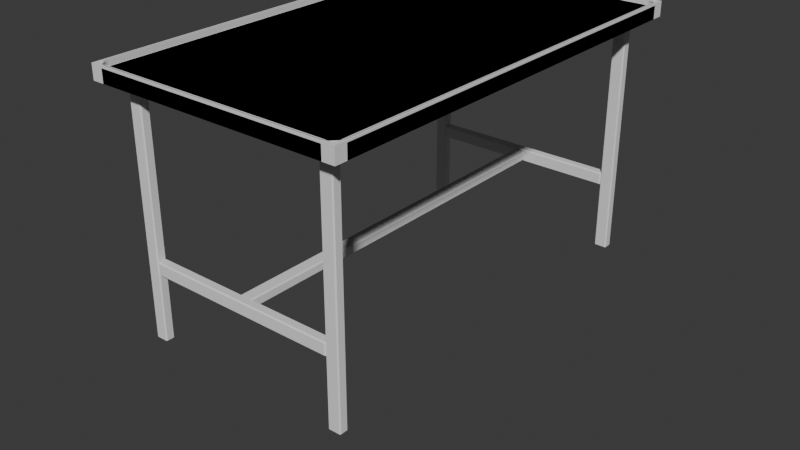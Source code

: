 # Source: simple_table.blend  (saved by Blender 4.0.36; exported with 4.5.12 LTS)
import bpy
from mathutils import Matrix  # noqa: F401  (used for matrix-valued properties, if any)

bpy.ops.wm.read_factory_settings(use_empty=True)
scene = bpy.context.scene
scene.name = 'Scene'

# ---- collections
col_table_old = bpy.data.collections.new('Table_old'); scene.collection.children.link(col_table_old)
col_backup = bpy.data.collections.new('Backup'); scene.collection.children.link(col_backup)
col_table_new = bpy.data.collections.new('Table_new'); scene.collection.children.link(col_table_new)

# ---- node groups
ng_auto_smooth = bpy.data.node_groups.new('Auto Smooth', 'GeometryNodeTree')
_s = ng_auto_smooth.interface.new_socket(name='Geometry', in_out='OUTPUT', socket_type='NodeSocketGeometry')
_s = ng_auto_smooth.interface.new_socket(name='Geometry', in_out='INPUT', socket_type='NodeSocketGeometry')
_s = ng_auto_smooth.interface.new_socket(name='Angle', in_out='INPUT', socket_type='NodeSocketFloat')
_s.subtype = 'ANGLE'
_s.min_value = 0.0
_s.max_value = 3.142
ng_auto_smooth.is_modifier = True
_N = ng_auto_smooth.nodes; _L = ng_auto_smooth.links
n0 = _N.new('NodeGroupOutput'); n0.name = 'Group Output'; n0.location = (480, -100)
n1 = _N.new('NodeGroupInput'); n1.name = 'Group Input'; n1.location = (-420, -300)
n2 = _N.new('NodeGroupInput'); n2.name = 'Group Input.001'; n2.location = (-60, -100)
n3 = _N.new('GeometryNodeSetShadeSmooth'); n3.name = 'Set Shade Smooth'; n3.location = (120, -100)
n3.domain = 'EDGE'
n4 = _N.new('GeometryNodeSetShadeSmooth'); n4.name = 'Set Shade Smooth.001'; n4.location = (300, -100)
n5 = _N.new('GeometryNodeInputMeshEdgeAngle'); n5.name = 'Edge Angle'; n5.location = (-420, -220)
n6 = _N.new('GeometryNodeInputEdgeSmooth'); n6.name = 'Is Edge Smooth'; n6.location = (-60, -160)
n7 = _N.new('GeometryNodeInputShadeSmooth'); n7.name = 'Is Face Smooth'; n7.location = (-240, -340)
n8 = _N.new('FunctionNodeBooleanMath'); n8.name = 'Boolean Math'; n8.location = (-60, -220)
n9 = _N.new('FunctionNodeCompare'); n9.name = 'Compare'; n9.location = (-240, -180)
n9.operation = 'LESS_EQUAL'
_L.new(n5.outputs[0], n9.inputs[0])
_L.new(n4.outputs[0], n0.inputs[0])
_L.new(n1.outputs[1], n9.inputs[1])
_L.new(n9.outputs[0], n8.inputs[0])
_L.new(n7.outputs[0], n8.inputs[1])
_L.new(n2.outputs[0], n3.inputs[0])
_L.new(n6.outputs[0], n3.inputs[1])
_L.new(n3.outputs[0], n4.inputs[0])
_L.new(n8.outputs[0], n3.inputs[2])
n0.is_active_output = True

# ---- world
world_world = bpy.data.worlds.new('World'); scene.world = world_world
world_world.use_nodes = True; world_world.node_tree.nodes.clear()
_N = world_world.node_tree.nodes; _L = world_world.node_tree.links
n0 = _N.new('ShaderNodeOutputWorld'); n0.name = 'World Output'; n0.location = (300, 300)
n1 = _N.new('ShaderNodeBackground'); n1.name = 'Background'; n1.location = (10, 300)
n1.inputs[0].default_value = (0.05088, 0.05088, 0.05088, 1.0)
_L.new(n1.outputs[0], n0.inputs[0])
n0.is_active_output = True
world_world.color = (0.05088, 0.05088, 0.05088)
world_world.use_sun_shadow = False
world_world.sun_shadow_jitter_overblur = 0.0

# ---- meshes
me_cube = bpy.data.meshes.new('Cube')
me_cube.from_pydata([(-0.35, -0.6, 0.66), (-0.35, -0.6, 0.69), (-0.35, 0.6, 0.66), (-0.35, 0.6, 0.69), (0.35, -0.6, 0.66), (0.35, -0.6, 0.69), (0.35, 0.6, 0.66), (0.35, 0.6, 0.69), (-0.275, -0.48, 0.0), (-0.275, -0.48, 0.66), (-0.2673, -0.4815, 0.0), (-0.2673, -0.4815, 0.66), (-0.2609, -0.4859, 0.0), (-0.2609, -0.4859, 0.66), (-0.2565, -0.4923, 0.0), (-0.2565, -0.4923, 0.66), (-0.255, -0.5, 0.0), (-0.255, -0.5, 0.66), (-0.2565, -0.5077, 0.0), (-0.2565, -0.5077, 0.66), (-0.2609, -0.5141, 0.0), (-0.2609, -0.5141, 0.66), (-0.2673, -0.5185, 0.0), (-0.2673, -0.5185, 0.66), (-0.275, -0.52, 0.0), (-0.275, -0.52, 0.66), (-0.2827, -0.5185, 0.0), (-0.2827, -0.5185, 0.66), (-0.2891, -0.5141, 0.0), (-0.2891, -0.5141, 0.66), (-0.2935, -0.5077, 0.0), (-0.2935, -0.5077, 0.66), (-0.295, -0.5, 0.0), (-0.295, -0.5, 0.66), (-0.2935, -0.4923, 0.0), (-0.2935, -0.4923, 0.66), (-0.2891, -0.4859, 0.0), (-0.2891, -0.4859, 0.66), (-0.2827, -0.4815, 0.0), (-0.2827, -0.4815, 0.66), (0.275, -0.48, 0.0), (0.275, -0.48, 0.66), (0.2827, -0.4815, 0.0), (0.2827, -0.4815, 0.66), (0.2891, -0.4859, 0.0), (0.2891, -0.4859, 0.66), (0.2935, -0.4923, 0.0), (0.2935, -0.4923, 0.66), (0.295, -0.5, 0.0), (0.295, -0.5, 0.66), (0.2935, -0.5077, 0.0), (0.2935, -0.5077, 0.66), (0.2891, -0.5141, 0.0), (0.2891, -0.5141, 0.66), (0.2827, -0.5185, 0.0), (0.2827, -0.5185, 0.66), (0.275, -0.52, 0.0), (0.275, -0.52, 0.66), (0.2673, -0.5185, 0.0), (0.2673, -0.5185, 0.66), (0.2609, -0.5141, 0.0), (0.2609, -0.5141, 0.66), (0.2565, -0.5077, 0.0), (0.2565, -0.5077, 0.66), (0.255, -0.5, 0.0), (0.255, -0.5, 0.66), (0.2565, -0.4923, 0.0), (0.2565, -0.4923, 0.66), (0.2609, -0.4859, 0.0), (0.2609, -0.4859, 0.66), (0.2673, -0.4815, 0.0), (0.2673, -0.4815, 0.66), (-0.275, 0.52, 0.0), (-0.275, 0.52, 0.66), (-0.2673, 0.5185, 0.0), (-0.2673, 0.5185, 0.66), (-0.2609, 0.5141, 0.0), (-0.2609, 0.5141, 0.66), (-0.2565, 0.5077, 0.0), (-0.2565, 0.5077, 0.66), (-0.255, 0.5, 0.0), (-0.255, 0.5, 0.66), (-0.2565, 0.4923, 0.0), (-0.2565, 0.4923, 0.66), (-0.2609, 0.4859, 0.0), (-0.2609, 0.4859, 0.66), (-0.2673, 0.4815, 0.0), (-0.2673, 0.4815, 0.66), (-0.275, 0.48, 0.0), (-0.275, 0.48, 0.66), (-0.2827, 0.4815, 0.0), (-0.2827, 0.4815, 0.66), (-0.2891, 0.4859, 0.0), (-0.2891, 0.4859, 0.66), (-0.2935, 0.4923, 0.0), (-0.2935, 0.4923, 0.66), (-0.295, 0.5, 0.0), (-0.295, 0.5, 0.66), (-0.2935, 0.5077, 0.0), (-0.2935, 0.5077, 0.66), (-0.2891, 0.5141, 0.0), (-0.2891, 0.5141, 0.66), (-0.2827, 0.5185, 0.0), (-0.2827, 0.5185, 0.66), (0.275, 0.52, 0.0), (0.275, 0.52, 0.66), (0.2827, 0.5185, 0.0), (0.2827, 0.5185, 0.66), (0.2891, 0.5141, 0.0), (0.2891, 0.5141, 0.66), (0.2935, 0.5077, 0.0), (0.2935, 0.5077, 0.66), (0.295, 0.5, 0.0), (0.295, 0.5, 0.66), (0.2935, 0.4923, 0.0), (0.2935, 0.4923, 0.66), (0.2891, 0.4859, 0.0), (0.2891, 0.4859, 0.66), (0.2827, 0.4815, 0.0), (0.2827, 0.4815, 0.66), (0.275, 0.48, 0.0), (0.275, 0.48, 0.66), (0.2673, 0.4815, 0.0), (0.2673, 0.4815, 0.66), (0.2609, 0.4859, 0.0), (0.2609, 0.4859, 0.66), (0.2565, 0.4923, 0.0), (0.2565, 0.4923, 0.66), (0.255, 0.5, 0.0), (0.255, 0.5, 0.66), (0.2565, 0.5077, 0.0), (0.2565, 0.5077, 0.66), (0.2609, 0.5141, 0.0), (0.2609, 0.5141, 0.66), (0.2673, 0.5185, 0.0), (0.2673, 0.5185, 0.66)], [], [(0, 1, 3, 2), (2, 3, 7, 6), (6, 7, 5, 4), (4, 5, 1, 0), (2, 6, 4, 0), (7, 3, 1, 5), (8, 9, 11, 10), (10, 11, 13, 12), (12, 13, 15, 14), (14, 15, 17, 16), (16, 17, 19, 18), (18, 19, 21, 20), (20, 21, 23, 22), (22, 23, 25, 24), (24, 25, 27, 26), (26, 27, 29, 28), (28, 29, 31, 30), (30, 31, 33, 32), (32, 33, 35, 34), (34, 35, 37, 36), (11, 9, 39, 37, 35, 33, 31, 29, 27, 25, 23, 21, 19, 17, 15, 13), (36, 37, 39, 38), (38, 39, 9, 8), (8, 10, 12, 14, 16, 18, 20, 22, 24, 26, 28, 30, 32, 34, 36, 38), (40, 41, 43, 42), (42, 43, 45, 44), (44, 45, 47, 46), (46, 47, 49, 48), (48, 49, 51, 50), (50, 51, 53, 52), (52, 53, 55, 54), (54, 55, 57, 56), (56, 57, 59, 58), (58, 59, 61, 60), (60, 61, 63, 62), (62, 63, 65, 64), (64, 65, 67, 66), (66, 67, 69, 68), (43, 41, 71, 69, 67, 65, 63, 61, 59, 57, 55, 53, 51, 49, 47, 45), (68, 69, 71, 70), (70, 71, 41, 40), (40, 42, 44, 46, 48, 50, 52, 54, 56, 58, 60, 62, 64, 66, 68, 70), (72, 73, 75, 74), (74, 75, 77, 76), (76, 77, 79, 78), (78, 79, 81, 80), (80, 81, 83, 82), (82, 83, 85, 84), (84, 85, 87, 86), (86, 87, 89, 88), (88, 89, 91, 90), (90, 91, 93, 92), (92, 93, 95, 94), (94, 95, 97, 96), (96, 97, 99, 98), (98, 99, 101, 100), (75, 73, 103, 101, 99, 97, 95, 93, 91, 89, 87, 85, 83, 81, 79, 77), (100, 101, 103, 102), (102, 103, 73, 72), (72, 74, 76, 78, 80, 82, 84, 86, 88, 90, 92, 94, 96, 98, 100, 102), (104, 105, 107, 106), (106, 107, 109, 108), (108, 109, 111, 110), (110, 111, 113, 112), (112, 113, 115, 114), (114, 115, 117, 116), (116, 117, 119, 118), (118, 119, 121, 120), (120, 121, 123, 122), (122, 123, 125, 124), (124, 125, 127, 126), (126, 127, 129, 128), (128, 129, 131, 130), (130, 131, 133, 132), (107, 105, 135, 133, 131, 129, 127, 125, 123, 121, 119, 117, 115, 113, 111, 109), (132, 133, 135, 134), (134, 135, 105, 104), (104, 106, 108, 110, 112, 114, 116, 118, 120, 122, 124, 126, 128, 130, 132, 134)])
me_cube.polygons.foreach_set('use_smooth', [True] * 78)
_uv = me_cube.uv_layers.new(name='UVMap')
_uv.uv.foreach_set('vector', [0.8332, 0.6992, 0.8157, 0.6992, 0.8157, -9.272e-10, 0.8332, -1.691e-09, 0.8682, 0.8157, 0.8507, 0.8157, 0.8507, 0.4079, 0.8682, 0.4079, 0.8507, 0.6992, 0.8332, 0.6992, 0.8332, -1.691e-09, 0.8507, -2.455e-09, 0.8682, 0.4079, 0.8507, 0.4079, 0.8507, 3.553e-15, 0.8682, 3.553e-15, 0.4079, 0.6992, 0.0, 0.6992, 0.0, 0.0, 0.4079, 0.0, 0.8157, 0.6992, 0.4079, 0.6992, 0.4079, 0.0, 0.8157, 0.0, 0.8929, 0.7691, 0.8929, 0.3846, 0.8973, 0.3846, 0.8973, 0.7691, 0.8973, 0.7691, 0.8973, 0.3846, 0.9011, 0.3846, 0.9011, 0.7691, 0.9341, 0.3846, 0.9341, -2.98e-08, 0.9379, -2.98e-08, 0.9379, 0.3846, 0.9379, 0.3846, 0.9379, -2.98e-08, 0.9423, -2.98e-08, 0.9423, 0.3846, 0.9423, 0.3846, 0.9423, -2.98e-08, 0.9468, -2.98e-08, 0.9468, 0.3846, 0.9468, 0.3846, 0.9468, -2.98e-08, 0.9506, -2.98e-08, 0.9506, 0.3846, 0.9011, 0.3846, 0.9011, 0.0, 0.9049, 0.0, 0.9049, 0.3846, 0.9049, 0.3846, 0.9049, 0.0, 0.9094, 0.0, 0.9094, 0.3846, 0.9094, 0.3846, 0.9094, 0.0, 0.9138, 0.0, 0.9138, 0.3846, 0.9138, 0.3846, 0.9138, 0.0, 0.9176, 0.0, 0.9176, 0.3846, 0.9506, 0.3846, 0.9506, -5.426e-10, 0.9543, -5.426e-10, 0.9543, 0.3846, 0.9543, 0.3846, 0.9543, -5.426e-10, 0.9588, -5.426e-10, 0.9588, 0.3846, 0.9588, 0.3846, 0.9588, -5.426e-10, 0.9633, -5.426e-10, 0.9633, 0.3846, 0.9633, 0.3846, 0.9633, -5.426e-10, 0.967, -5.426e-10, 0.967, 0.3846, 0.09143, 0.7129, 0.09143, 0.7083, 0.09317, 0.7041, 0.09639, 0.7009, 0.1006, 0.6992, 0.1051, 0.6992, 0.1093, 0.7009, 0.1126, 0.7041, 0.1143, 0.7083, 0.1143, 0.7129, 0.1126, 0.7171, 0.1093, 0.7203, 0.1051, 0.722, 0.1006, 0.722, 0.09639, 0.7203, 0.09317, 0.7171, 0.8846, 0.7691, 0.8846, 0.3846, 0.8884, 0.3846, 0.8884, 0.7691, 0.8884, 0.7691, 0.8884, 0.3846, 0.8929, 0.3846, 0.8929, 0.7691, 0.04746, 0.7041, 0.05067, 0.7009, 0.05487, 0.6992, 0.05942, 0.6992, 0.06362, 0.7009, 0.06684, 0.7041, 0.06858, 0.7083, 0.06858, 0.7129, 0.06684, 0.7171, 0.06362, 0.7203, 0.05942, 0.722, 0.05487, 0.722, 0.05067, 0.7203, 0.04746, 0.7171, 0.04572, 0.7129, 0.04572, 0.7083, 0.8764, 0.3846, 0.8764, 0.0, 0.8809, 0.0, 0.8809, 0.3846, 0.8809, 0.3846, 0.8809, 0.0, 0.8846, 0.0, 0.8846, 0.3846, 0.9506, 0.7691, 0.9506, 0.3846, 0.9543, 0.3846, 0.9543, 0.7691, 0.9543, 0.7691, 0.9543, 0.3846, 0.9588, 0.3846, 0.9588, 0.7691, 0.9588, 0.7691, 0.9588, 0.3846, 0.9633, 0.3846, 0.9633, 0.7691, 0.9633, 0.7691, 0.9633, 0.3846, 0.967, 0.3846, 0.967, 0.7691, 0.9011, 0.7691, 0.9011, 0.3846, 0.9049, 0.3846, 0.9049, 0.7691, 0.9049, 0.7691, 0.9049, 0.3846, 0.9094, 0.3846, 0.9094, 0.7691, 0.9094, 0.7691, 0.9094, 0.3846, 0.9138, 0.3846, 0.9138, 0.7691, 0.9138, 0.7691, 0.9138, 0.3846, 0.9176, 0.3846, 0.9176, 0.7691, 0.967, 0.3846, 0.967, 3.553e-15, 0.9708, 3.553e-15, 0.9708, 0.3846, 0.9708, 0.3846, 0.9708, 3.553e-15, 0.9753, 3.553e-15, 0.9753, 0.3846, 0.9753, 0.3846, 0.9753, 3.553e-15, 0.9797, 3.553e-15, 0.9797, 0.3846, 0.9797, 0.3846, 0.9797, 3.553e-15, 0.9835, 3.553e-15, 0.9835, 0.3846, 0.02286, 0.7129, 0.02112, 0.7171, 0.0179, 0.7203, 0.0137, 0.722, 0.009156, 0.722, 0.004955, 0.7203, 0.00174, 0.7171, -2.432e-08, 0.7129, -3.192e-08, 0.7083, 0.00174, 0.7041, 0.004955, 0.7009, 0.009156, 0.6992, 0.0137, 0.6992, 0.0179, 0.7009, 0.02112, 0.7041, 0.02286, 0.7083, 0.8682, 0.3846, 0.8682, 0.0, 0.8719, 0.0, 0.8719, 0.3846, 0.8719, 0.3846, 0.8719, 0.0, 0.8764, 0.0, 0.8764, 0.3846, 0.16, 0.7083, 0.16, 0.7129, 0.1583, 0.7171, 0.1551, 0.7203, 0.1509, 0.722, 0.1463, 0.722, 0.1421, 0.7203, 0.1389, 0.7171, 0.1372, 0.7129, 0.1372, 0.7083, 0.1389, 0.7041, 0.1421, 0.7009, 0.1463, 0.6992, 0.1509, 0.6992, 0.1551, 0.7009, 0.1583, 0.7041, 0.9258, 0.3846, 0.9258, 0.0, 0.9303, 0.0, 0.9303, 0.3846, 0.9303, 0.3846, 0.9303, 0.0, 0.9341, 0.0, 0.9341, 0.3846, 0.967, 0.7691, 0.967, 0.3846, 0.9708, 0.3846, 0.9708, 0.7691, 0.9708, 0.7691, 0.9708, 0.3846, 0.9753, 0.3846, 0.9753, 0.7691, 0.9753, 0.7691, 0.9753, 0.3846, 0.9797, 0.3846, 0.9797, 0.7691, 0.9797, 0.7691, 0.9797, 0.3846, 0.9835, 0.3846, 0.9835, 0.7691, 0.9176, 0.7691, 0.9176, 0.3846, 0.9214, 0.3846, 0.9214, 0.7691, 0.9214, 0.7691, 0.9214, 0.3846, 0.9258, 0.3846, 0.9258, 0.7691, 0.9258, 0.7691, 0.9258, 0.3846, 0.9303, 0.3846, 0.9303, 0.7691, 0.9303, 0.7691, 0.9303, 0.3846, 0.9341, 0.3846, 0.9341, 0.7691, 0.9341, 0.7691, 0.9341, 0.3846, 0.9379, 0.3846, 0.9379, 0.7691, 0.9379, 0.7691, 0.9379, 0.3846, 0.9423, 0.3846, 0.9423, 0.7691, 0.9423, 0.7691, 0.9423, 0.3846, 0.9468, 0.3846, 0.9468, 0.7691, 0.9468, 0.7691, 0.9468, 0.3846, 0.9506, 0.3846, 0.9506, 0.7691, 0.07032, 0.7171, 0.06858, 0.7129, 0.06858, 0.7083, 0.07032, 0.7041, 0.07353, 0.7009, 0.07773, 0.6992, 0.08228, 0.6992, 0.08648, 0.7009, 0.08969, 0.7041, 0.09143, 0.7083, 0.09143, 0.7129, 0.08969, 0.7171, 0.08648, 0.7203, 0.08228, 0.722, 0.07773, 0.722, 0.07353, 0.7203, 0.9176, 0.3846, 0.9176, 0.0, 0.9214, 0.0, 0.9214, 0.3846, 0.9214, 0.3846, 0.9214, 0.0, 0.9258, 0.0, 0.9258, 0.3846, 0.1811, 0.7171, 0.1779, 0.7203, 0.1737, 0.722, 0.1692, 0.722, 0.165, 0.7203, 0.1617, 0.7171, 0.16, 0.7129, 0.16, 0.7083, 0.1617, 0.7041, 0.165, 0.7009, 0.1692, 0.6992, 0.1737, 0.6992, 0.1779, 0.7009, 0.1811, 0.7041, 0.1829, 0.7083, 0.1829, 0.7129, 0.8764, 0.7691, 0.8764, 0.3846, 0.8809, 0.3846, 0.8809, 0.7691, 0.8809, 0.7691, 0.8809, 0.3846, 0.8846, 0.3846, 0.8846, 0.7691, 0.9835, 0.3846, 0.9835, 3.553e-15, 0.9873, 3.553e-15, 0.9873, 0.3846, 0.9873, 0.3846, 0.9873, 3.553e-15, 0.9918, 3.553e-15, 0.9918, 0.3846, 0.9918, 0.3846, 0.9918, 3.553e-15, 0.9962, 3.553e-15, 0.9962, 0.3846, 0.9962, 0.3846, 0.9962, 3.553e-15, 1.0, 3.553e-15, 1.0, 0.3846, 0.8846, 0.3846, 0.8846, 0.0, 0.8884, 0.0, 0.8884, 0.3846, 0.8884, 0.3846, 0.8884, 0.0, 0.8929, 0.0, 0.8929, 0.3846, 0.8929, 0.3846, 0.8929, 0.0, 0.8973, 0.0, 0.8973, 0.3846, 0.8973, 0.3846, 0.8973, 0.0, 0.9011, 0.0, 0.9011, 0.3846, 0.9835, 0.7691, 0.9835, 0.3846, 0.9873, 0.3846, 0.9873, 0.7691, 0.9873, 0.7691, 0.9873, 0.3846, 0.9918, 0.3846, 0.9918, 0.7691, 0.9918, 0.7691, 0.9918, 0.3846, 0.9962, 0.3846, 0.9962, 0.7691, 0.9962, 0.7691, 0.9962, 0.3846, 1.0, 0.3846, 1.0, 0.7691, 0.1372, 0.7083, 0.1372, 0.7129, 0.1354, 0.7171, 0.1322, 0.7203, 0.128, 0.722, 0.1234, 0.722, 0.1192, 0.7203, 0.116, 0.7171, 0.1143, 0.7129, 0.1143, 0.7083, 0.116, 0.7041, 0.1192, 0.7009, 0.1234, 0.6992, 0.128, 0.6992, 0.1322, 0.7009, 0.1354, 0.7041, 0.8682, 0.7691, 0.8682, 0.3846, 0.8719, 0.3846, 0.8719, 0.7691, 0.8719, 0.7691, 0.8719, 0.3846, 0.8764, 0.3846, 0.8764, 0.7691, 0.02286, 0.7129, 0.02286, 0.7083, 0.0246, 0.7041, 0.02781, 0.7009, 0.03201, 0.6992, 0.03656, 0.6992, 0.04076, 0.7009, 0.04398, 0.7041, 0.04572, 0.7083, 0.04572, 0.7129, 0.04398, 0.7171, 0.04076, 0.7203, 0.03656, 0.722, 0.03201, 0.722, 0.02781, 0.7203, 0.0246, 0.7171])
me_cube.update()
me_cube_005 = bpy.data.meshes.new('Cube.005')
me_cube_005.from_pydata([(-0.0175, -0.0125, -0.325), (-0.0175, -0.0125, 0.325), (-0.0175, 0.0125, -0.325), (-0.0175, 0.0125, 0.325), (0.0175, -0.0125, -0.325), (0.0175, -0.0125, 0.325), (0.0175, 0.0125, -0.325), (0.0175, 0.0125, 0.325)], [], [(0, 1, 3, 2), (2, 3, 7, 6), (6, 7, 5, 4), (4, 5, 1, 0), (2, 6, 4, 0), (7, 3, 1, 5)])
_uv = me_cube_005.uv_layers.new(name='UVMap')
_uv.uv.foreach_set('vector', [0.375, 0.0, 0.625, 0.0, 0.625, 0.25, 0.375, 0.25, 0.375, 0.25, 0.625, 0.25, 0.625, 0.5, 0.375, 0.5, 0.375, 0.5, 0.625, 0.5, 0.625, 0.75, 0.375, 0.75, 0.375, 0.75, 0.625, 0.75, 0.625, 1.0, 0.375, 1.0, 0.125, 0.5, 0.375, 0.5, 0.375, 0.75, 0.125, 0.75, 0.625, 0.5, 0.875, 0.5, 0.875, 0.75, 0.625, 0.75])
me_cube_005.update()
me_cube_001 = bpy.data.meshes.new('Cube.001')
me_cube_001.from_pydata([(-0.3171, -0.6, 0.65), (-0.35, -0.5671, 0.65), (-0.3335, -0.5956, 0.65), (-0.3456, -0.5835, 0.65), (-0.35, 0.5671, 0.65), (-0.3171, 0.6, 0.65), (-0.3456, 0.5835, 0.65), (-0.3335, 0.5956, 0.65), (0.35, -0.5671, 0.65), (0.3171, -0.6, 0.65), (0.3456, -0.5835, 0.65), (0.3335, -0.5956, 0.65), (0.3171, 0.6, 0.65), (0.35, 0.5671, 0.65), (0.3335, 0.5956, 0.65), (0.3456, 0.5835, 0.65), (-0.35, -0.5669, 0.685), (-0.3169, -0.6, 0.685), (-0.3456, -0.5835, 0.685), (-0.3335, -0.5956, 0.685), (-0.3485, -0.5652, 0.6885), (-0.3152, -0.5985, 0.6885), (-0.3441, -0.5818, 0.6885), (-0.3318, -0.5941, 0.6885), (-0.3169, 0.6, 0.685), (-0.35, 0.5669, 0.685), (-0.3335, 0.5956, 0.685), (-0.3456, 0.5835, 0.685), (-0.3152, 0.5985, 0.6885), (-0.3485, 0.5652, 0.6885), (-0.3318, 0.5941, 0.6885), (-0.3441, 0.5818, 0.6885), (0.3169, -0.6, 0.685), (0.35, -0.5669, 0.685), (0.3335, -0.5956, 0.685), (0.3456, -0.5835, 0.685), (0.3152, -0.5985, 0.6885), (0.3485, -0.5652, 0.6885), (0.3318, -0.5941, 0.6885), (0.3441, -0.5818, 0.6885), (0.35, 0.5669, 0.685), (0.3169, 0.6, 0.685), (0.3456, 0.5835, 0.685), (0.3335, 0.5956, 0.685), (0.3485, 0.5652, 0.6885), (0.3152, 0.5985, 0.6885), (0.3441, 0.5818, 0.6885), (0.3318, 0.5941, 0.6885), (-0.3113, -0.595, 0.69), (-0.3282, -0.5905, 0.69), (-0.3405, -0.5782, 0.69), (-0.345, -0.5613, 0.69), (-0.3282, 0.5905, 0.69), (-0.3113, 0.595, 0.69), (-0.3405, 0.5782, 0.69), (-0.345, 0.5613, 0.69), (0.3405, 0.5782, 0.69), (0.345, 0.5613, 0.69), (0.3282, 0.5905, 0.69), (0.3113, 0.595, 0.69), (0.3282, -0.5905, 0.69), (0.3113, -0.595, 0.69), (0.3405, -0.5782, 0.69), (0.345, -0.5613, 0.69), (-0.3415, -0.5609, 0.6869), (-0.3435, -0.5611, 0.69), (-0.3421, -0.561, 0.6892), (-0.3111, -0.5935, 0.69), (-0.3109, -0.5915, 0.6869), (-0.311, -0.5921, 0.6892), (-0.3373, -0.5763, 0.6869), (-0.3391, -0.5774, 0.69), (-0.3379, -0.5767, 0.6892), (-0.3263, -0.5873, 0.6869), (-0.3274, -0.5891, 0.69), (-0.3267, -0.5879, 0.6892), (-0.3109, 0.5915, 0.6869), (-0.3111, 0.5935, 0.69), (-0.311, 0.5921, 0.6892), (-0.3435, 0.5611, 0.69), (-0.3415, 0.5609, 0.6869), (-0.3421, 0.561, 0.6892), (-0.3274, 0.5891, 0.69), (-0.3263, 0.5873, 0.6869), (-0.3267, 0.5879, 0.6892), (-0.3391, 0.5774, 0.69), (-0.3373, 0.5763, 0.6869), (-0.3379, 0.5767, 0.6892), (0.3109, -0.5915, 0.6869), (0.3111, -0.5935, 0.69), (0.311, -0.5921, 0.6892), (0.3435, -0.5611, 0.69), (0.3415, -0.5609, 0.6869), (0.3421, -0.561, 0.6892), (0.3274, -0.5891, 0.69), (0.3263, -0.5873, 0.6869), (0.3267, -0.5879, 0.6892), (0.3391, -0.5774, 0.69), (0.3373, -0.5763, 0.6869), (0.3379, -0.5767, 0.6892), (0.3415, 0.5609, 0.6869), (0.3435, 0.5611, 0.69), (0.3421, 0.561, 0.6892), (0.3111, 0.5935, 0.69), (0.3109, 0.5915, 0.6869), (0.311, 0.5921, 0.6892), (0.3391, 0.5774, 0.69), (0.3373, 0.5763, 0.6869), (0.3379, 0.5767, 0.6892), (0.3274, 0.5891, 0.69), (0.3263, 0.5873, 0.6869), (0.3267, 0.5879, 0.6892), (-0.3109, -0.5915, 0.6779), (-0.3106, -0.5895, 0.675), (-0.3108, -0.5909, 0.6757), (-0.3253, -0.5855, 0.675), (-0.3263, -0.5873, 0.678), (-0.326, -0.5868, 0.6757), (-0.3355, -0.5753, 0.675), (-0.3373, -0.5763, 0.678), (-0.3368, -0.576, 0.6757), (-0.3395, -0.5606, 0.675), (-0.3415, -0.5609, 0.6779), (-0.3409, -0.5608, 0.6757), (-0.3263, 0.5873, 0.678), (-0.3253, 0.5855, 0.675), (-0.326, 0.5868, 0.6757), (-0.3106, 0.5895, 0.675), (-0.3109, 0.5915, 0.6779), (-0.3108, 0.5909, 0.6757), (-0.3373, 0.5763, 0.678), (-0.3355, 0.5753, 0.675), (-0.3368, 0.576, 0.6757), (-0.3415, 0.5609, 0.6779), (-0.3395, 0.5606, 0.675), (-0.3409, 0.5608, 0.6757), (0.3373, 0.5763, 0.678), (0.3355, 0.5753, 0.675), (0.3368, 0.576, 0.6757), (0.3395, 0.5606, 0.675), (0.3415, 0.5609, 0.6779), (0.3409, 0.5608, 0.6757), (0.3263, 0.5873, 0.678), (0.3253, 0.5855, 0.675), (0.326, 0.5868, 0.6757), (0.3109, 0.5915, 0.6779), (0.3106, 0.5895, 0.675), (0.3108, 0.5909, 0.6757), (0.3263, -0.5873, 0.678), (0.3253, -0.5855, 0.675), (0.326, -0.5868, 0.6757), (0.3106, -0.5895, 0.675), (0.3109, -0.5915, 0.6779), (0.3108, -0.5909, 0.6757), (0.3373, -0.5763, 0.678), (0.3355, -0.5753, 0.675), (0.3368, -0.576, 0.6757), (0.3415, -0.5609, 0.6779), (0.3395, -0.5606, 0.675), (0.3409, -0.5608, 0.6757)], [], [(36, 21, 17, 32), (61, 48, 21, 36), (5, 24, 41, 12), (9, 32, 17, 0), (13, 40, 33, 8), (107, 110, 142, 136), (53, 59, 45, 28), (28, 45, 41, 24), (57, 63, 37, 44), (44, 37, 33, 40), (51, 55, 29, 20), (20, 29, 25, 16), (1, 16, 25, 4), (21, 48, 49, 23), (23, 49, 50, 22), (22, 50, 51, 20), (53, 28, 30, 52), (52, 30, 31, 54), (54, 31, 29, 55), (17, 21, 23, 19), (19, 23, 22, 18), (18, 22, 20, 16), (28, 24, 26, 30), (30, 26, 27, 31), (31, 27, 25, 29), (57, 44, 46, 56), (56, 46, 47, 58), (58, 47, 45, 59), (44, 40, 42, 46), (46, 42, 43, 47), (47, 43, 41, 45), (61, 36, 38, 60), (60, 38, 39, 62), (62, 39, 37, 63), (36, 32, 34, 38), (38, 34, 35, 39), (39, 35, 33, 37), (8, 33, 35, 10), (10, 35, 34, 11), (11, 34, 32, 9), (16, 1, 3, 18), (18, 3, 2, 19), (19, 2, 0, 17), (24, 5, 7, 26), (26, 7, 6, 27), (27, 6, 4, 25), (40, 13, 15, 42), (42, 15, 14, 43), (43, 14, 12, 41), (4, 6, 7, 5, 12, 14, 15, 13, 8, 10, 11, 9, 0, 2, 3, 1), (68, 88, 152, 112), (76, 83, 124, 128), (80, 64, 122, 133), (104, 76, 128, 145), (88, 95, 148, 152), (83, 86, 130, 124), (103, 109, 58, 59), (139, 137, 143, 146, 127, 125, 131, 134, 121, 118, 115, 113, 151, 149, 155, 158), (110, 104, 145, 142), (98, 92, 157, 154), (100, 107, 136, 140), (92, 100, 140, 157), (70, 73, 116, 119), (71, 65, 51, 50), (95, 98, 154, 148), (82, 77, 53, 52), (74, 71, 50, 49), (94, 89, 61, 60), (65, 79, 55, 51), (97, 94, 60, 62), (77, 103, 59, 53), (91, 97, 62, 63), (85, 82, 52, 54), (89, 67, 48, 61), (79, 85, 54, 55), (73, 68, 112, 116), (106, 101, 57, 56), (101, 91, 63, 57), (109, 106, 56, 58), (67, 74, 49, 48), (86, 80, 133, 130), (68, 73, 75, 69), (69, 75, 74, 67), (73, 70, 72, 75), (75, 72, 71, 74), (70, 64, 66, 72), (72, 66, 65, 71), (83, 76, 78, 84), (84, 78, 77, 82), (86, 83, 84, 87), (87, 84, 82, 85), (80, 86, 87, 81), (81, 87, 85, 79), (107, 100, 102, 108), (108, 102, 101, 106), (110, 107, 108, 111), (111, 108, 106, 109), (104, 110, 111, 105), (105, 111, 109, 103), (95, 88, 90, 96), (96, 90, 89, 94), (98, 95, 96, 99), (99, 96, 94, 97), (92, 98, 99, 93), (93, 99, 97, 91), (88, 68, 69, 90), (90, 69, 67, 89), (64, 80, 81, 66), (66, 81, 79, 65), (91, 101, 102, 93), (93, 102, 100, 92), (103, 77, 78, 105), (105, 78, 76, 104), (113, 115, 117, 114), (114, 117, 116, 112), (115, 118, 120, 117), (117, 120, 119, 116), (118, 121, 123, 120), (120, 123, 122, 119), (125, 127, 129, 126), (126, 129, 128, 124), (131, 125, 126, 132), (132, 126, 124, 130), (134, 131, 132, 135), (135, 132, 130, 133), (137, 139, 141, 138), (138, 141, 140, 136), (143, 137, 138, 144), (144, 138, 136, 142), (146, 143, 144, 147), (147, 144, 142, 145), (149, 151, 153, 150), (150, 153, 152, 148), (155, 149, 150, 156), (156, 150, 148, 154), (158, 155, 156, 159), (159, 156, 154, 157), (151, 113, 114, 153), (153, 114, 112, 152), (121, 134, 135, 123), (123, 135, 133, 122), (157, 140, 141, 159), (159, 141, 139, 158), (145, 128, 129, 147), (147, 129, 127, 146), (64, 70, 119, 122)])
me_cube_001.polygons.foreach_set('use_smooth', [True] * 146)
_uv = me_cube_001.uv_layers.new(name='UVMap')
_uv.uv.foreach_set('vector', [0.01812, 0.9822, 0.2182, 0.8767, 0.2194, 0.8776, 0.01822, 0.9837, 0.01859, 0.9803, 0.2164, 0.876, 0.2182, 0.8767, 0.01812, 0.9822, 0.407, 0.4763, 0.3942, 0.4774, 0.3359, 0.261, 0.3476, 0.2554, 0.02229, 0.996, 0.01822, 0.9837, 0.2194, 0.8776, 0.2276, 0.888, 0.3362, 0.2386, 0.3267, 0.2474, 0.003649, 0.01023, 0.01109, 4.258e-08, 0.3265, 0.254, 0.3297, 0.2587, 0.3269, 0.2602, 0.3241, 0.256, 0.391, 0.4763, 0.3337, 0.2635, 0.3348, 0.2619, 0.3927, 0.4772, 0.3927, 0.4772, 0.3348, 0.2619, 0.3359, 0.261, 0.3942, 0.4774, 0.3235, 0.2485, 0.003644, 0.01365, 0.003349, 0.01172, 0.3254, 0.2481, 0.3254, 0.2481, 0.003349, 0.01172, 0.003649, 0.01023, 0.3267, 0.2474, 0.229, 0.8625, 0.3896, 0.4946, 0.3914, 0.494, 0.2298, 0.8643, 0.2298, 0.8643, 0.3914, 0.494, 0.393, 0.4939, 0.2309, 0.8654, 0.2417, 0.8729, 0.2309, 0.8654, 0.393, 0.4939, 0.4059, 0.4968, 0.2182, 0.8767, 0.2164, 0.876, 0.2216, 0.8725, 0.2231, 0.8735, 0.2231, 0.8735, 0.2216, 0.8725, 0.2259, 0.8679, 0.227, 0.8694, 0.227, 0.8694, 0.2259, 0.8679, 0.229, 0.8625, 0.2298, 0.8643, 0.391, 0.4763, 0.3927, 0.4772, 0.3936, 0.4829, 0.3919, 0.4824, 0.3919, 0.4824, 0.3936, 0.4829, 0.3932, 0.4884, 0.3914, 0.4886, 0.3914, 0.4886, 0.3932, 0.4884, 0.3914, 0.494, 0.3896, 0.4946, 0.2194, 0.8776, 0.2182, 0.8767, 0.2231, 0.8735, 0.2242, 0.8744, 0.2242, 0.8744, 0.2231, 0.8735, 0.227, 0.8694, 0.228, 0.8703, 0.228, 0.8703, 0.227, 0.8694, 0.2298, 0.8643, 0.2309, 0.8654, 0.3927, 0.4772, 0.3942, 0.4774, 0.395, 0.483, 0.3936, 0.4829, 0.3936, 0.4829, 0.395, 0.483, 0.3946, 0.4885, 0.3932, 0.4884, 0.3932, 0.4884, 0.3946, 0.4885, 0.393, 0.4939, 0.3914, 0.494, 0.3235, 0.2485, 0.3254, 0.2481, 0.3296, 0.2519, 0.328, 0.2527, 0.328, 0.2527, 0.3296, 0.2519, 0.3328, 0.2565, 0.3315, 0.2578, 0.3315, 0.2578, 0.3328, 0.2565, 0.3348, 0.2619, 0.3337, 0.2635, 0.3254, 0.2481, 0.3267, 0.2474, 0.3308, 0.2512, 0.3296, 0.2519, 0.3296, 0.2519, 0.3308, 0.2512, 0.3339, 0.2557, 0.3328, 0.2565, 0.3328, 0.2565, 0.3339, 0.2557, 0.3359, 0.261, 0.3348, 0.2619, 0.01859, 0.9803, 0.01812, 0.9822, 0.01267, 0.9844, 0.01271, 0.9826, 0.01271, 0.9826, 0.01267, 0.9844, 0.006962, 0.9853, 0.006405, 0.9835, 0.006405, 0.9835, 0.006962, 0.9853, 0.000802, 0.9846, 6.449e-08, 0.9827, 0.01812, 0.9822, 0.01822, 0.9837, 0.01284, 0.9858, 0.01267, 0.9844, 0.01267, 0.9844, 0.01284, 0.9858, 0.007231, 0.9867, 0.006962, 0.9853, 0.006962, 0.9853, 0.007231, 0.9867, 0.001143, 0.9862, 0.000802, 0.9846, 0.002254, 1.0, 0.001143, 0.9862, 0.007231, 0.9867, 0.009109, 0.9993, 0.009109, 0.9993, 0.007231, 0.9867, 0.01284, 0.9858, 0.01576, 0.9979, 0.01576, 0.9979, 0.01284, 0.9858, 0.01822, 0.9837, 0.02229, 0.996, 0.2309, 0.8654, 0.2417, 0.8729, 0.2375, 0.8784, 0.228, 0.8703, 0.228, 0.8703, 0.2375, 0.8784, 0.2328, 0.8834, 0.2242, 0.8744, 0.2242, 0.8744, 0.2328, 0.8834, 0.2276, 0.888, 0.2194, 0.8776, 0.3942, 0.4774, 0.407, 0.4763, 0.4073, 0.4831, 0.395, 0.483, 0.395, 0.483, 0.4073, 0.4831, 0.407, 0.4899, 0.3946, 0.4885, 0.3946, 0.4885, 0.407, 0.4899, 0.4059, 0.4968, 0.393, 0.4939, 0.3267, 0.2474, 0.3362, 0.2386, 0.3406, 0.2438, 0.3308, 0.2512, 0.3308, 0.2512, 0.3406, 0.2438, 0.3444, 0.2494, 0.3339, 0.2557, 0.3339, 0.2557, 0.3444, 0.2494, 0.3476, 0.2554, 0.3359, 0.261, 0.4073, 0.01184, 0.4089, 0.005922, 0.4132, 0.001587, 0.4191, 3.212e-09, 0.6471, -6.754e-09, 0.6531, 0.001587, 0.6574, 0.005922, 0.659, 0.01184, 0.659, 0.4196, 0.6574, 0.4256, 0.6531, 0.4299, 0.6471, 0.4315, 0.4191, 0.4315, 0.4132, 0.4299, 0.4089, 0.4256, 0.4073, 0.4196, 0.2154, 0.8743, 0.01778, 0.9785, 0.01654, 0.9756, 0.2137, 0.8716, 0.3891, 0.4767, 0.3899, 0.4825, 0.3868, 0.4826, 0.386, 0.4772, 0.3878, 0.4939, 0.2273, 0.8616, 0.2245, 0.8601, 0.3847, 0.4929, 0.3319, 0.2642, 0.3891, 0.4767, 0.386, 0.4772, 0.3289, 0.2652, 0.01778, 0.9785, 0.0122, 0.9806, 0.01144, 0.9775, 0.01654, 0.9756, 0.3899, 0.4825, 0.3894, 0.4882, 0.3863, 0.4877, 0.3868, 0.4826, 0.3332, 0.2637, 0.331, 0.258, 0.3315, 0.2578, 0.3337, 0.2635, 0.4073, 0.4419, 0.4087, 0.4366, 0.4124, 0.4329, 0.4177, 0.4315, 0.641, 0.4315, 0.6463, 0.4329, 0.65, 0.4366, 0.6514, 0.4419, 0.6514, 0.845, 0.65, 0.8503, 0.6463, 0.854, 0.641, 0.8554, 0.4177, 0.8554, 0.4124, 0.854, 0.4087, 0.8503, 0.4073, 0.845, 0.3297, 0.2587, 0.3319, 0.2642, 0.3289, 0.2652, 0.3269, 0.2602, 0.006375, 0.9814, 0.0004, 0.9807, 0.0007423, 0.9775, 0.006289, 0.9781, 0.3223, 0.25, 0.3265, 0.254, 0.3241, 0.256, 0.3202, 0.2524, 0.002632, 0.0153, 0.3223, 0.25, 0.3202, 0.2524, 0.0007843, 0.01782, 0.2242, 0.8667, 0.2203, 0.8709, 0.2182, 0.8685, 0.2218, 0.8648, 0.2254, 0.8676, 0.2286, 0.8623, 0.229, 0.8625, 0.2259, 0.8679, 0.0122, 0.9806, 0.006375, 0.9814, 0.006289, 0.9781, 0.01144, 0.9775, 0.3913, 0.4824, 0.3905, 0.4764, 0.391, 0.4763, 0.3919, 0.4824, 0.2213, 0.8721, 0.2254, 0.8676, 0.2259, 0.8679, 0.2216, 0.8725, 0.01257, 0.982, 0.01836, 0.9798, 0.01859, 0.9803, 0.01271, 0.9826, 0.2286, 0.8623, 0.3891, 0.4944, 0.3896, 0.4946, 0.229, 0.8625, 0.006398, 0.9829, 0.01257, 0.982, 0.01271, 0.9826, 0.006405, 0.9835, 0.3905, 0.4764, 0.3332, 0.2637, 0.3337, 0.2635, 0.391, 0.4763, 0.0001418, 0.9822, 0.006398, 0.9829, 0.006405, 0.9835, 6.449e-08, 0.9827, 0.3909, 0.4885, 0.3913, 0.4824, 0.3919, 0.4824, 0.3914, 0.4886, 0.01836, 0.9798, 0.2161, 0.8756, 0.2164, 0.876, 0.01859, 0.9803, 0.3891, 0.4944, 0.3909, 0.4885, 0.3914, 0.4886, 0.3896, 0.4946, 0.2203, 0.8709, 0.2154, 0.8743, 0.2137, 0.8716, 0.2182, 0.8685, 0.3276, 0.2531, 0.3232, 0.2489, 0.3235, 0.2485, 0.328, 0.2527, 0.3232, 0.2489, 0.003385, 0.01412, 0.003644, 0.01365, 0.3235, 0.2485, 0.331, 0.258, 0.3276, 0.2531, 0.328, 0.2527, 0.3315, 0.2578, 0.2161, 0.8756, 0.2213, 0.8721, 0.2216, 0.8725, 0.2164, 0.876, 0.3894, 0.4882, 0.3878, 0.4939, 0.3847, 0.4929, 0.3863, 0.4877, 0.2154, 0.8743, 0.2203, 0.8709, 0.2209, 0.8716, 0.2158, 0.8751, 0.2158, 0.8751, 0.2209, 0.8716, 0.2213, 0.8721, 0.2161, 0.8756, 0.2203, 0.8709, 0.2242, 0.8667, 0.2249, 0.8672, 0.2209, 0.8716, 0.2209, 0.8716, 0.2249, 0.8672, 0.2254, 0.8676, 0.2213, 0.8721, 0.2242, 0.8667, 0.2273, 0.8616, 0.2281, 0.862, 0.2249, 0.8672, 0.2249, 0.8672, 0.2281, 0.862, 0.2286, 0.8623, 0.2254, 0.8676, 0.3899, 0.4825, 0.3891, 0.4767, 0.3899, 0.4765, 0.3907, 0.4825, 0.3907, 0.4825, 0.3899, 0.4765, 0.3905, 0.4764, 0.3913, 0.4824, 0.3894, 0.4882, 0.3899, 0.4825, 0.3907, 0.4825, 0.3903, 0.4884, 0.3903, 0.4884, 0.3907, 0.4825, 0.3913, 0.4824, 0.3909, 0.4885, 0.3878, 0.4939, 0.3894, 0.4882, 0.3903, 0.4884, 0.3886, 0.4942, 0.3886, 0.4942, 0.3903, 0.4884, 0.3909, 0.4885, 0.3891, 0.4944, 0.3265, 0.254, 0.3223, 0.25, 0.3228, 0.2494, 0.3271, 0.2535, 0.3271, 0.2535, 0.3228, 0.2494, 0.3232, 0.2489, 0.3276, 0.2531, 0.3297, 0.2587, 0.3265, 0.254, 0.3271, 0.2535, 0.3305, 0.2583, 0.3305, 0.2583, 0.3271, 0.2535, 0.3276, 0.2531, 0.331, 0.258, 0.3319, 0.2642, 0.3297, 0.2587, 0.3305, 0.2583, 0.3327, 0.2639, 0.3327, 0.2639, 0.3305, 0.2583, 0.331, 0.258, 0.3332, 0.2637, 0.0122, 0.9806, 0.01778, 0.9785, 0.01812, 0.9793, 0.01241, 0.9814, 0.01241, 0.9814, 0.01812, 0.9793, 0.01836, 0.9798, 0.01257, 0.982, 0.006375, 0.9814, 0.0122, 0.9806, 0.01241, 0.9814, 0.006387, 0.9823, 0.006387, 0.9823, 0.01241, 0.9814, 0.01257, 0.982, 0.006398, 0.9829, 0.0004, 0.9807, 0.006375, 0.9814, 0.006387, 0.9823, 0.0002764, 0.9816, 0.0002764, 0.9816, 0.006387, 0.9823, 0.006398, 0.9829, 0.0001418, 0.9822, 0.01778, 0.9785, 0.2154, 0.8743, 0.2158, 0.8751, 0.01812, 0.9793, 0.01812, 0.9793, 0.2158, 0.8751, 0.2161, 0.8756, 0.01836, 0.9798, 0.2273, 0.8616, 0.3878, 0.4939, 0.3886, 0.4942, 0.2281, 0.862, 0.2281, 0.862, 0.3886, 0.4942, 0.3891, 0.4944, 0.2286, 0.8623, 0.003385, 0.01412, 0.3232, 0.2489, 0.3228, 0.2494, 0.003097, 0.01462, 0.003097, 0.01462, 0.3228, 0.2494, 0.3223, 0.25, 0.002632, 0.0153, 0.3332, 0.2637, 0.3905, 0.4764, 0.3899, 0.4765, 0.3327, 0.2639, 0.3327, 0.2639, 0.3899, 0.4765, 0.3891, 0.4767, 0.3319, 0.2642, 0.2129, 0.8704, 0.2173, 0.8674, 0.2177, 0.8679, 0.2132, 0.8709, 0.2132, 0.8709, 0.2177, 0.8679, 0.2182, 0.8685, 0.2137, 0.8716, 0.2173, 0.8674, 0.2207, 0.864, 0.2211, 0.8643, 0.2177, 0.8679, 0.2177, 0.8679, 0.2211, 0.8643, 0.2218, 0.8648, 0.2182, 0.8685, 0.2207, 0.864, 0.2232, 0.8595, 0.2237, 0.8597, 0.2211, 0.8643, 0.2211, 0.8643, 0.2237, 0.8597, 0.2245, 0.8601, 0.2218, 0.8648, 0.3854, 0.4826, 0.3846, 0.4775, 0.3852, 0.4774, 0.386, 0.4826, 0.386, 0.4826, 0.3852, 0.4774, 0.386, 0.4772, 0.3868, 0.4826, 0.385, 0.4874, 0.3854, 0.4826, 0.386, 0.4826, 0.3855, 0.4875, 0.3855, 0.4875, 0.386, 0.4826, 0.3868, 0.4826, 0.3863, 0.4877, 0.3834, 0.4923, 0.385, 0.4874, 0.3855, 0.4875, 0.384, 0.4926, 0.384, 0.4926, 0.3855, 0.4875, 0.3863, 0.4877, 0.3847, 0.4929, 0.3231, 0.2569, 0.3193, 0.2535, 0.3197, 0.253, 0.3235, 0.2565, 0.3235, 0.2565, 0.3197, 0.253, 0.3202, 0.2524, 0.3241, 0.256, 0.3257, 0.2609, 0.3231, 0.2569, 0.3235, 0.2565, 0.3262, 0.2606, 0.3262, 0.2606, 0.3235, 0.2565, 0.3241, 0.256, 0.3269, 0.2602, 0.3276, 0.2657, 0.3257, 0.2609, 0.3262, 0.2606, 0.3281, 0.2655, 0.3281, 0.2655, 0.3262, 0.2606, 0.3269, 0.2602, 0.3289, 0.2652, 0.0111, 0.9761, 0.01595, 0.9742, 0.0162, 0.9748, 0.01125, 0.9767, 0.01125, 0.9767, 0.0162, 0.9748, 0.01654, 0.9756, 0.01144, 0.9775, 0.006279, 0.9767, 0.0111, 0.9761, 0.01125, 0.9767, 0.006278, 0.9773, 0.006278, 0.9773, 0.01125, 0.9767, 0.01144, 0.9775, 0.006289, 0.9781, 0.001007, 0.9761, 0.006279, 0.9767, 0.006278, 0.9773, 0.0008693, 0.9767, 0.0008693, 0.9767, 0.006278, 0.9773, 0.006289, 0.9781, 0.0007423, 0.9775, 0.01595, 0.9742, 0.2129, 0.8704, 0.2132, 0.8709, 0.0162, 0.9748, 0.0162, 0.9748, 0.2132, 0.8709, 0.2137, 0.8716, 0.01654, 0.9756, 0.2232, 0.8595, 0.3834, 0.4923, 0.384, 0.4926, 0.2237, 0.8597, 0.2237, 0.8597, 0.384, 0.4926, 0.3847, 0.4929, 0.2245, 0.8601, 0.0007843, 0.01782, 0.3202, 0.2524, 0.3197, 0.253, 0.0003153, 0.0185, 0.0003153, 0.0185, 0.3197, 0.253, 0.3193, 0.2535, 8.326e-10, 0.01905, 0.3289, 0.2652, 0.386, 0.4772, 0.3852, 0.4774, 0.3281, 0.2655, 0.3281, 0.2655, 0.3852, 0.4774, 0.3846, 0.4775, 0.3276, 0.2657, 0.2273, 0.8616, 0.2242, 0.8667, 0.2218, 0.8648, 0.2245, 0.8601])
me_cube_001.update()
me_cube_003 = bpy.data.meshes.new('Cube.003')
me_cube_003.from_pydata([(-0.2625, 0.5305, 0.2145), (-0.2595, 0.5275, 0.2145), (-0.2595, 0.5305, 0.2175), (0.2595, 0.5275, 0.2145), (0.2625, 0.5305, 0.2145), (0.2595, 0.5305, 0.2175), (-0.2625, 0.5495, 0.2145), (-0.2595, 0.5495, 0.2175), (-0.2595, 0.5525, 0.2145), (0.2625, 0.5495, 0.2145), (0.2595, 0.5525, 0.2145), (0.2595, 0.5495, 0.2175), (-0.2625, 0.5305, 0.1855), (-0.2595, 0.5305, 0.1825), (-0.2595, 0.5275, 0.1855), (0.2625, 0.5305, 0.1855), (0.2595, 0.5275, 0.1855), (0.2595, 0.5305, 0.1825), (-0.2625, 0.5495, 0.1855), (-0.2595, 0.5525, 0.1855), (-0.2595, 0.5495, 0.1825), (0.2625, 0.5495, 0.1855), (0.2595, 0.5495, 0.1825), (0.2595, 0.5525, 0.1855), (-0.2625, -0.5495, 0.2145), (-0.2595, -0.5525, 0.2145), (-0.2595, -0.5495, 0.2175), (0.2595, -0.5525, 0.2145), (0.2625, -0.5495, 0.2145), (0.2595, -0.5495, 0.2175), (-0.2625, -0.5305, 0.2145), (-0.2595, -0.5305, 0.2175), (-0.2595, -0.5275, 0.2145), (0.2625, -0.5305, 0.2145), (0.2595, -0.5275, 0.2145), (0.2595, -0.5305, 0.2175), (-0.2625, -0.5495, 0.1855), (-0.2595, -0.5495, 0.1825), (-0.2595, -0.5525, 0.1855), (0.2625, -0.5495, 0.1855), (0.2595, -0.5525, 0.1855), (0.2595, -0.5495, 0.1825), (-0.2625, -0.5305, 0.1855), (-0.2595, -0.5275, 0.1855), (-0.2595, -0.5305, 0.1825), (0.2625, -0.5305, 0.1855), (0.2595, -0.5305, 0.1825), (0.2595, -0.5275, 0.1855), (-0.0145, 0.5275, 0.1905), (-0.0145, 0.5245, 0.1875), (-0.0175, 0.5245, 0.1905), (-0.0145, -0.5245, 0.1875), (-0.0145, -0.5275, 0.1905), (-0.0175, -0.5245, 0.1905), (-0.0145, 0.5275, 0.2095), (-0.0175, 0.5245, 0.2095), (-0.0145, 0.5245, 0.2125), (-0.0145, -0.5275, 0.2095), (-0.0145, -0.5245, 0.2125), (-0.0175, -0.5245, 0.2095), (0.0145, 0.5275, 0.1905), (0.0175, 0.5245, 0.1905), (0.0145, 0.5245, 0.1875), (0.0145, -0.5275, 0.1905), (0.0145, -0.5245, 0.1875), (0.0175, -0.5245, 0.1905), (0.0145, 0.5275, 0.2095), (0.0145, 0.5245, 0.2125), (0.0175, 0.5245, 0.2095), (0.0145, -0.5275, 0.2095), (0.0175, -0.5245, 0.2095), (0.0145, -0.5245, 0.2125), (-0.2945, 0.5305, -7.333e-09), (-0.2945, 0.5275, 0.003), (-0.2975, 0.5305, 0.003), (-0.2945, 0.5275, 0.647), (-0.2945, 0.5305, 0.65), (-0.2975, 0.5305, 0.647), (-0.2945, 0.5495, -7.333e-09), (-0.2975, 0.5495, 0.003), (-0.2945, 0.5525, 0.003), (-0.2945, 0.5495, 0.65), (-0.2945, 0.5525, 0.647), (-0.2975, 0.5495, 0.647), (-0.2655, 0.5305, -5.144e-09), (-0.2625, 0.5305, 0.003), (-0.2655, 0.5275, 0.003), (-0.2655, 0.5305, 0.65), (-0.2655, 0.5275, 0.647), (-0.2625, 0.5305, 0.647), (-0.2655, 0.5495, -5.144e-09), (-0.2655, 0.5525, 0.003), (-0.2625, 0.5495, 0.003), (-0.2655, 0.5495, 0.65), (-0.2625, 0.5495, 0.647), (-0.2655, 0.5525, 0.647), (-0.2945, -0.5495, -7.333e-09), (-0.2945, -0.5525, 0.003), (-0.2975, -0.5495, 0.003), (-0.2945, -0.5525, 0.647), (-0.2945, -0.5495, 0.65), (-0.2975, -0.5495, 0.647), (-0.2945, -0.5305, -7.333e-09), (-0.2975, -0.5305, 0.003), (-0.2945, -0.5275, 0.003), (-0.2945, -0.5305, 0.65), (-0.2945, -0.5275, 0.647), (-0.2975, -0.5305, 0.647), (-0.2655, -0.5495, -5.144e-09), (-0.2625, -0.5495, 0.003), (-0.2655, -0.5525, 0.003), (-0.2655, -0.5495, 0.65), (-0.2655, -0.5525, 0.647), (-0.2625, -0.5495, 0.647), (-0.2655, -0.5305, -5.144e-09), (-0.2655, -0.5275, 0.003), (-0.2625, -0.5305, 0.003), (-0.2655, -0.5305, 0.65), (-0.2625, -0.5305, 0.647), (-0.2655, -0.5275, 0.647), (0.2655, 0.5305, 5.144e-09), (0.2655, 0.5275, 0.003), (0.2625, 0.5305, 0.003), (0.2655, 0.5275, 0.647), (0.2655, 0.5305, 0.65), (0.2625, 0.5305, 0.647), (0.2655, 0.5495, 5.144e-09), (0.2625, 0.5495, 0.003), (0.2655, 0.5525, 0.003), (0.2655, 0.5495, 0.65), (0.2655, 0.5525, 0.647), (0.2625, 0.5495, 0.647), (0.2945, 0.5305, 7.333e-09), (0.2975, 0.5305, 0.003), (0.2945, 0.5275, 0.003), (0.2945, 0.5305, 0.65), (0.2945, 0.5275, 0.647), (0.2975, 0.5305, 0.647), (0.2945, 0.5495, 7.333e-09), (0.2945, 0.5525, 0.003), (0.2975, 0.5495, 0.003), (0.2945, 0.5495, 0.65), (0.2975, 0.5495, 0.647), (0.2945, 0.5525, 0.647), (0.2655, -0.5495, 5.144e-09), (0.2655, -0.5525, 0.003), (0.2625, -0.5495, 0.003), (0.2655, -0.5525, 0.647), (0.2655, -0.5495, 0.65), (0.2625, -0.5495, 0.647), (0.2655, -0.5305, 5.144e-09), (0.2625, -0.5305, 0.003), (0.2655, -0.5275, 0.003), (0.2655, -0.5305, 0.65), (0.2655, -0.5275, 0.647), (0.2625, -0.5305, 0.647), (0.2945, -0.5495, 7.333e-09), (0.2975, -0.5495, 0.003), (0.2945, -0.5525, 0.003), (0.2945, -0.5495, 0.65), (0.2945, -0.5525, 0.647), (0.2975, -0.5495, 0.647), (0.2945, -0.5305, 7.333e-09), (0.2945, -0.5275, 0.003), (0.2975, -0.5305, 0.003), (0.2945, -0.5305, 0.65), (0.2975, -0.5305, 0.647), (0.2945, -0.5275, 0.647)], [], [(14, 16, 3, 1), (20, 22, 17, 13), (30, 42, 36, 24), (21, 9, 4, 15), (2, 5, 11, 7), (8, 10, 23, 19), (38, 40, 27, 25), (44, 46, 41, 37), (54, 66, 60, 48), (45, 33, 28, 39), (26, 29, 35, 31), (32, 34, 47, 43), (62, 64, 51, 49), (68, 70, 65, 61), (78, 90, 84, 72), (69, 57, 52, 63), (50, 53, 59, 55), (56, 58, 71, 67), (86, 88, 75, 73), (92, 94, 89, 85), (102, 114, 108, 96), (93, 81, 76, 87), (74, 77, 83, 79), (80, 82, 95, 91), (110, 112, 99, 97), (116, 118, 113, 109), (126, 138, 132, 120), (117, 105, 100, 111), (98, 101, 107, 103), (104, 106, 119, 115), (134, 136, 123, 121), (140, 142, 137, 133), (150, 162, 156, 144), (141, 129, 124, 135), (122, 125, 131, 127), (128, 130, 143, 139), (158, 160, 147, 145), (164, 166, 161, 157), (165, 153, 148, 159), (146, 149, 155, 151), (152, 154, 167, 163), (0, 1, 2), (3, 4, 5), (6, 7, 8), (9, 10, 11), (12, 13, 14), (15, 16, 17), (18, 19, 20), (21, 22, 23), (24, 25, 26), (27, 28, 29), (30, 31, 32), (33, 34, 35), (36, 37, 38), (39, 40, 41), (42, 43, 44), (45, 46, 47), (48, 49, 50), (51, 52, 53), (54, 55, 56), (57, 58, 59), (60, 61, 62), (63, 64, 65), (66, 67, 68), (69, 70, 71), (72, 73, 74), (75, 76, 77), (78, 79, 80), (81, 82, 83), (84, 85, 86), (87, 88, 89), (90, 91, 92), (93, 94, 95), (96, 97, 98), (99, 100, 101), (102, 103, 104), (105, 106, 107), (108, 109, 110), (111, 112, 113), (114, 115, 116), (117, 118, 119), (120, 121, 122), (123, 124, 125), (126, 127, 128), (129, 130, 131), (132, 133, 134), (135, 136, 137), (138, 139, 140), (141, 142, 143), (144, 145, 146), (147, 148, 149), (150, 151, 152), (153, 154, 155), (156, 157, 158), (159, 160, 161), (162, 163, 164), (165, 166, 167), (6, 0, 2, 7), (1, 3, 5, 2), (4, 9, 11, 5), (10, 8, 7, 11), (18, 6, 8, 19), (9, 21, 23, 10), (22, 20, 19, 23), (12, 18, 20, 13), (21, 15, 17, 22), (16, 14, 13, 17), (0, 12, 14, 1), (15, 4, 3, 16), (30, 24, 26, 31), (25, 27, 29, 26), (28, 33, 35, 29), (34, 32, 31, 35), (42, 30, 32, 43), (33, 45, 47, 34), (46, 44, 43, 47), (36, 42, 44, 37), (45, 39, 41, 46), (40, 38, 37, 41), (24, 36, 38, 25), (39, 28, 27, 40), (54, 48, 50, 55), (49, 51, 53, 50), (52, 57, 59, 53), (58, 56, 55, 59), (66, 54, 56, 67), (57, 69, 71, 58), (70, 68, 67, 71), (60, 66, 68, 61), (69, 63, 65, 70), (64, 62, 61, 65), (48, 60, 62, 49), (63, 52, 51, 64), (78, 72, 74, 79), (73, 75, 77, 74), (76, 81, 83, 77), (82, 80, 79, 83), (90, 78, 80, 91), (81, 93, 95, 82), (94, 92, 91, 95), (84, 90, 92, 85), (93, 87, 89, 94), (88, 86, 85, 89), (72, 84, 86, 73), (87, 76, 75, 88), (102, 96, 98, 103), (97, 99, 101, 98), (100, 105, 107, 101), (106, 104, 103, 107), (114, 102, 104, 115), (105, 117, 119, 106), (118, 116, 115, 119), (108, 114, 116, 109), (117, 111, 113, 118), (112, 110, 109, 113), (96, 108, 110, 97), (111, 100, 99, 112), (126, 120, 122, 127), (121, 123, 125, 122), (124, 129, 131, 125), (130, 128, 127, 131), (138, 126, 128, 139), (129, 141, 143, 130), (142, 140, 139, 143), (132, 138, 140, 133), (141, 135, 137, 142), (136, 134, 133, 137), (120, 132, 134, 121), (135, 124, 123, 136), (150, 144, 146, 151), (145, 147, 149, 146), (148, 153, 155, 149), (154, 152, 151, 155), (162, 150, 152, 163), (153, 165, 167, 154), (166, 164, 163, 167), (156, 162, 164, 157), (165, 159, 161, 166), (160, 158, 157, 161), (144, 156, 158, 145), (159, 148, 147, 160), (6, 18, 12, 0)])
_uv = me_cube_003.uv_layers.new(name='UVMap')
_uv.uv.foreach_set('vector', [0.661, 0.5738, 0.661, 0.5333, 0.6633, 0.5333, 0.6633, 0.5738, 0.6627, 0.1233, 0.6627, 0.1638, 0.6612, 0.1638, 0.6612, 0.1233, 0.6551, 0.6528, 0.6551, 0.655, 0.6536, 0.655, 0.6536, 0.6528, 0.6536, 0.6496, 0.6536, 0.6473, 0.6551, 0.6473, 0.6551, 0.6496, 0.6612, 0.1228, 0.6612, 0.08225, 0.6627, 0.08225, 0.6627, 0.1228, 0.6599, 0.6371, 0.6599, 0.5965, 0.6621, 0.5965, 0.6621, 0.6371, 0.6592, 0.3962, 0.6592, 0.3556, 0.6615, 0.3556, 0.6615, 0.3962, 0.6627, 0.04124, 0.6627, 0.08178, 0.6612, 0.08178, 0.6612, 0.04124, 0.6556, 0.6523, 0.6556, 0.65, 0.657, 0.65, 0.657, 0.6523, 0.6536, 0.6523, 0.6536, 0.65, 0.6551, 0.65, 0.6551, 0.6523, 0.662, 0.3962, 0.662, 0.3556, 0.6634, 0.3556, 0.6634, 0.3962, 0.6612, 0.04077, 0.6612, 0.0002343, 0.6634, 0.0002343, 0.6634, 0.04077, 0.6517, 0.5961, 0.6517, 0.5141, 0.6539, 0.5141, 0.6539, 0.5961, 0.6559, 0.5141, 0.6559, 0.5961, 0.6544, 0.5961, 0.6544, 0.5141, 0.6551, 0.6555, 0.6551, 0.6578, 0.6536, 0.6578, 0.6536, 0.6555, 0.657, 0.6528, 0.657, 0.655, 0.6556, 0.655, 0.6556, 0.6528, 0.6544, 0.5137, 0.6544, 0.4317, 0.6559, 0.4317, 0.6559, 0.5137, 0.6517, 0.5137, 0.6517, 0.4317, 0.6539, 0.4317, 0.6539, 0.5137, 0.6517, 0.6468, 0.6517, 0.5965, 0.6539, 0.5965, 0.6539, 0.6468, 0.6592, 0.1013, 0.6592, 0.05101, 0.6607, 0.05101, 0.6607, 0.1013, 0.6531, 0.6473, 0.6531, 0.6496, 0.6517, 0.6496, 0.6517, 0.6473, 0.657, 0.6473, 0.657, 0.6496, 0.6556, 0.6496, 0.6556, 0.6473, 0.6592, 0.05054, 0.6592, 0.0002343, 0.6607, 0.0002343, 0.6607, 0.05054, 0.6571, 0.6468, 0.6571, 0.5965, 0.6594, 0.5965, 0.6594, 0.6468, 0.6544, 0.6468, 0.6544, 0.5965, 0.6567, 0.5965, 0.6567, 0.6468, 0.6592, 0.2029, 0.6592, 0.1526, 0.6607, 0.1526, 0.6607, 0.2029, 0.657, 0.6555, 0.657, 0.6578, 0.6556, 0.6578, 0.6556, 0.6555, 0.6531, 0.65, 0.6531, 0.6523, 0.6517, 0.6523, 0.6517, 0.65, 0.6592, 0.1521, 0.6592, 0.1018, 0.6607, 0.1018, 0.6607, 0.1521, 0.6563, 0.482, 0.6563, 0.4317, 0.6586, 0.4317, 0.6586, 0.482, 0.6563, 0.5328, 0.6563, 0.4825, 0.6586, 0.4825, 0.6586, 0.5328, 0.6592, 0.3044, 0.6592, 0.2541, 0.6607, 0.2541, 0.6607, 0.3044, 0.6531, 0.6555, 0.6531, 0.6578, 0.6517, 0.6578, 0.6517, 0.6555, 0.6578, 0.584, 0.6578, 0.5863, 0.6563, 0.5863, 0.6563, 0.584, 0.6592, 0.2536, 0.6592, 0.2033, 0.6607, 0.2033, 0.6607, 0.2536, 0.6591, 0.482, 0.6591, 0.4317, 0.6613, 0.4317, 0.6613, 0.482, 0.6591, 0.5328, 0.6591, 0.4825, 0.6613, 0.4825, 0.6613, 0.5328, 0.6592, 0.3552, 0.6592, 0.3049, 0.6607, 0.3049, 0.6607, 0.3552, 0.6578, 0.5938, 0.6578, 0.5961, 0.6563, 0.5961, 0.6563, 0.5938, 0.6591, 0.5836, 0.6591, 0.5333, 0.6606, 0.5333, 0.6606, 0.5836, 0.6563, 0.5836, 0.6563, 0.5333, 0.6586, 0.5333, 0.6586, 0.5836, 0.6633, 0.574, 0.6633, 0.5738, 0.6635, 0.5738, 0.6633, 0.5333, 0.6633, 0.533, 0.6635, 0.5333, 0.6531, 0.6528, 0.6531, 0.6525, 0.6534, 0.6528, 0.6536, 0.6473, 0.6534, 0.6473, 0.6536, 0.6471, 0.6612, 0.123, 0.6612, 0.1233, 0.6609, 0.1233, 0.661, 0.533, 0.661, 0.5333, 0.6608, 0.5333, 0.6531, 0.655, 0.6534, 0.655, 0.6531, 0.6553, 0.6627, 0.164, 0.6627, 0.1638, 0.6629, 0.1638, 0.6615, 0.3964, 0.6615, 0.3962, 0.6617, 0.3962, 0.6615, 0.3556, 0.6615, 0.3554, 0.6617, 0.3556, 0.6634, 0.3964, 0.6634, 0.3962, 0.6637, 0.3962, 0.6612, 0.0, 0.6612, 0.0002343, 0.6609, 0.0002343, 0.6612, 0.04101, 0.6612, 0.04124, 0.6609, 0.04124, 0.6592, 0.3554, 0.6592, 0.3556, 0.659, 0.3556, 0.6634, 0.04101, 0.6634, 0.04077, 0.6637, 0.04077, 0.6627, 0.08202, 0.6627, 0.08178, 0.6629, 0.08178, 0.6539, 0.5963, 0.6539, 0.5961, 0.6542, 0.5961, 0.6539, 0.5141, 0.6539, 0.5139, 0.6542, 0.5141, 0.6559, 0.5139, 0.6559, 0.5137, 0.6561, 0.5137, 0.6517, 0.4315, 0.6517, 0.4317, 0.6514, 0.4317, 0.6544, 0.5139, 0.6544, 0.5141, 0.6542, 0.5141, 0.6517, 0.5139, 0.6517, 0.5141, 0.6514, 0.5141, 0.6539, 0.5139, 0.6539, 0.5137, 0.6542, 0.5137, 0.6559, 0.5963, 0.6559, 0.5961, 0.6561, 0.5961, 0.6536, 0.6555, 0.6534, 0.6555, 0.6536, 0.6553, 0.6553, 0.6496, 0.6556, 0.6496, 0.6556, 0.6498, 0.6551, 0.6555, 0.6551, 0.6553, 0.6553, 0.6555, 0.657, 0.6496, 0.6573, 0.6496, 0.657, 0.6498, 0.6536, 0.6578, 0.6536, 0.658, 0.6534, 0.6578, 0.6556, 0.6473, 0.6553, 0.6473, 0.6556, 0.6471, 0.6551, 0.6578, 0.6553, 0.6578, 0.6551, 0.658, 0.657, 0.6473, 0.657, 0.6471, 0.6573, 0.6473, 0.6567, 0.6471, 0.6567, 0.6468, 0.6569, 0.6468, 0.6567, 0.5965, 0.6567, 0.5963, 0.6569, 0.5965, 0.6607, 0.1523, 0.6607, 0.1521, 0.6609, 0.1521, 0.6563, 0.4315, 0.6563, 0.4317, 0.6561, 0.4317, 0.6607, 0.2031, 0.6607, 0.2029, 0.6609, 0.2029, 0.6544, 0.5963, 0.6544, 0.5965, 0.6542, 0.5965, 0.6586, 0.4823, 0.6586, 0.482, 0.6588, 0.482, 0.6592, 0.1523, 0.6592, 0.1526, 0.659, 0.1526, 0.6586, 0.533, 0.6586, 0.5328, 0.6588, 0.5328, 0.6586, 0.4825, 0.6586, 0.4823, 0.6588, 0.4825, 0.6607, 0.2539, 0.6607, 0.2536, 0.6609, 0.2536, 0.6591, 0.4315, 0.6591, 0.4317, 0.6588, 0.4317, 0.6607, 0.3046, 0.6607, 0.3044, 0.6609, 0.3044, 0.6563, 0.4823, 0.6563, 0.4825, 0.6561, 0.4825, 0.6613, 0.4823, 0.6613, 0.482, 0.6616, 0.482, 0.6592, 0.2539, 0.6592, 0.2541, 0.659, 0.2541, 0.6613, 0.533, 0.6613, 0.5328, 0.6616, 0.5328, 0.6613, 0.4825, 0.6613, 0.4823, 0.6616, 0.4825, 0.6606, 0.5838, 0.6606, 0.5836, 0.6608, 0.5836, 0.6563, 0.533, 0.6563, 0.5333, 0.6561, 0.5333, 0.6607, 0.3554, 0.6607, 0.3552, 0.6609, 0.3552, 0.6591, 0.4823, 0.6591, 0.4825, 0.6588, 0.4825, 0.6586, 0.5838, 0.6586, 0.5836, 0.6588, 0.5836, 0.6592, 0.3046, 0.6592, 0.3049, 0.659, 0.3049, 0.6531, 0.6528, 0.6517, 0.6528, 0.6517, 0.6525, 0.6531, 0.6525, 0.6633, 0.5738, 0.6633, 0.5333, 0.6635, 0.5333, 0.6635, 0.5738, 0.6551, 0.6473, 0.6536, 0.6473, 0.6536, 0.6471, 0.6551, 0.6471, 0.6599, 0.5965, 0.6599, 0.6371, 0.6596, 0.6371, 0.6596, 0.5965, 0.6531, 0.655, 0.6531, 0.6528, 0.6534, 0.6528, 0.6534, 0.655, 0.6536, 0.6473, 0.6536, 0.6496, 0.6534, 0.6496, 0.6534, 0.6473, 0.6627, 0.1638, 0.6627, 0.1233, 0.6629, 0.1233, 0.6629, 0.1638, 0.6612, 0.123, 0.6627, 0.123, 0.6627, 0.1233, 0.6612, 0.1233, 0.6627, 0.164, 0.6612, 0.164, 0.6612, 0.1638, 0.6627, 0.1638, 0.6609, 0.1638, 0.6609, 0.1233, 0.6612, 0.1233, 0.6612, 0.1638, 0.6633, 0.574, 0.661, 0.574, 0.661, 0.5738, 0.6633, 0.5738, 0.661, 0.533, 0.6633, 0.533, 0.6633, 0.5333, 0.661, 0.5333, 0.6634, 0.3964, 0.662, 0.3964, 0.662, 0.3962, 0.6634, 0.3962, 0.6615, 0.3962, 0.6615, 0.3556, 0.662, 0.3556, 0.662, 0.3962, 0.662, 0.3554, 0.6634, 0.3554, 0.6634, 0.3556, 0.662, 0.3556, 0.6637, 0.3556, 0.6637, 0.3962, 0.6634, 0.3962, 0.6634, 0.3556, 0.6634, 0.04101, 0.6612, 0.04101, 0.6612, 0.04077, 0.6634, 0.04077, 0.6612, 0.0, 0.6634, 0.0, 0.6634, 0.0002343, 0.6612, 0.0002343, 0.6637, 0.0002343, 0.6637, 0.04077, 0.6634, 0.04077, 0.6634, 0.0002343, 0.6612, 0.04101, 0.6627, 0.04101, 0.6627, 0.04124, 0.6612, 0.04124, 0.6627, 0.08202, 0.6612, 0.08202, 0.6612, 0.08178, 0.6627, 0.08178, 0.6592, 0.3556, 0.6592, 0.3962, 0.659, 0.3962, 0.659, 0.3556, 0.6615, 0.3964, 0.6592, 0.3964, 0.6592, 0.3962, 0.6615, 0.3962, 0.6592, 0.3554, 0.6615, 0.3554, 0.6615, 0.3556, 0.6592, 0.3556, 0.6559, 0.5139, 0.6544, 0.5139, 0.6544, 0.5137, 0.6559, 0.5137, 0.6542, 0.5137, 0.6542, 0.4317, 0.6544, 0.4317, 0.6544, 0.5137, 0.6544, 0.4315, 0.6559, 0.4315, 0.6559, 0.4317, 0.6544, 0.4317, 0.6561, 0.4317, 0.6561, 0.5137, 0.6559, 0.5137, 0.6559, 0.4317, 0.6539, 0.5139, 0.6517, 0.5139, 0.6517, 0.5137, 0.6539, 0.5137, 0.6517, 0.4315, 0.6539, 0.4315, 0.6539, 0.4317, 0.6517, 0.4317, 0.6542, 0.4317, 0.6542, 0.5137, 0.6539, 0.5137, 0.6539, 0.4317, 0.6544, 0.5139, 0.6559, 0.5139, 0.6559, 0.5141, 0.6544, 0.5141, 0.6559, 0.5963, 0.6544, 0.5963, 0.6544, 0.5961, 0.6559, 0.5961, 0.6542, 0.5961, 0.6542, 0.5141, 0.6544, 0.5141, 0.6544, 0.5961, 0.6539, 0.5963, 0.6517, 0.5963, 0.6517, 0.5961, 0.6539, 0.5961, 0.6517, 0.5139, 0.6539, 0.5139, 0.6539, 0.5141, 0.6517, 0.5141, 0.6551, 0.6555, 0.6536, 0.6555, 0.6536, 0.6553, 0.6551, 0.6553, 0.659, 0.05054, 0.659, 0.0002343, 0.6592, 0.0002343, 0.6592, 0.05054, 0.6556, 0.6496, 0.657, 0.6496, 0.657, 0.6498, 0.6556, 0.6498, 0.6609, 0.0002343, 0.6609, 0.05054, 0.6607, 0.05054, 0.6607, 0.0002343, 0.6551, 0.6578, 0.6551, 0.6555, 0.6553, 0.6555, 0.6553, 0.6578, 0.657, 0.6496, 0.657, 0.6473, 0.6573, 0.6473, 0.6573, 0.6496, 0.6596, 0.5965, 0.6596, 0.6468, 0.6594, 0.6468, 0.6594, 0.5965, 0.6536, 0.6578, 0.6551, 0.6578, 0.6551, 0.658, 0.6536, 0.658, 0.657, 0.6473, 0.6556, 0.6473, 0.6556, 0.6471, 0.657, 0.6471, 0.6609, 0.05101, 0.6609, 0.1013, 0.6607, 0.1013, 0.6607, 0.05101, 0.6536, 0.6555, 0.6536, 0.6578, 0.6534, 0.6578, 0.6534, 0.6555, 0.6556, 0.6473, 0.6556, 0.6496, 0.6553, 0.6496, 0.6553, 0.6473, 0.6607, 0.1523, 0.6592, 0.1523, 0.6592, 0.1521, 0.6607, 0.1521, 0.659, 0.1521, 0.659, 0.1018, 0.6592, 0.1018, 0.6592, 0.1521, 0.6592, 0.1015, 0.6607, 0.1015, 0.6607, 0.1018, 0.6592, 0.1018, 0.6609, 0.1018, 0.6609, 0.1521, 0.6607, 0.1521, 0.6607, 0.1018, 0.6586, 0.4823, 0.6563, 0.4823, 0.6563, 0.482, 0.6586, 0.482, 0.6563, 0.4315, 0.6586, 0.4315, 0.6586, 0.4317, 0.6563, 0.4317, 0.6588, 0.4317, 0.6588, 0.482, 0.6586, 0.482, 0.6586, 0.4317, 0.6607, 0.2031, 0.6592, 0.2031, 0.6592, 0.2029, 0.6607, 0.2029, 0.6592, 0.1523, 0.6607, 0.1523, 0.6607, 0.1526, 0.6592, 0.1526, 0.6609, 0.1526, 0.6609, 0.2029, 0.6607, 0.2029, 0.6607, 0.1526, 0.6567, 0.6471, 0.6544, 0.6471, 0.6544, 0.6468, 0.6567, 0.6468, 0.6544, 0.5963, 0.6567, 0.5963, 0.6567, 0.5965, 0.6544, 0.5965, 0.6607, 0.2539, 0.6592, 0.2539, 0.6592, 0.2536, 0.6607, 0.2536, 0.659, 0.2536, 0.659, 0.2033, 0.6592, 0.2033, 0.6592, 0.2536, 0.6592, 0.2031, 0.6607, 0.2031, 0.6607, 0.2033, 0.6592, 0.2033, 0.6609, 0.2033, 0.6609, 0.2536, 0.6607, 0.2536, 0.6607, 0.2033, 0.6613, 0.4823, 0.6591, 0.4823, 0.6591, 0.482, 0.6613, 0.482, 0.6591, 0.4315, 0.6613, 0.4315, 0.6613, 0.4317, 0.6591, 0.4317, 0.6616, 0.4317, 0.6616, 0.482, 0.6613, 0.482, 0.6613, 0.4317, 0.6607, 0.3046, 0.6592, 0.3046, 0.6592, 0.3044, 0.6607, 0.3044, 0.6592, 0.2539, 0.6607, 0.2539, 0.6607, 0.2541, 0.6592, 0.2541, 0.6609, 0.2541, 0.6609, 0.3044, 0.6607, 0.3044, 0.6607, 0.2541, 0.6586, 0.533, 0.6563, 0.533, 0.6563, 0.5328, 0.6586, 0.5328, 0.6563, 0.4823, 0.6586, 0.4823, 0.6586, 0.4825, 0.6563, 0.4825, 0.6606, 0.5838, 0.6591, 0.5838, 0.6591, 0.5836, 0.6606, 0.5836, 0.6588, 0.5836, 0.6588, 0.5333, 0.6591, 0.5333, 0.6591, 0.5836, 0.6591, 0.533, 0.6606, 0.533, 0.6606, 0.5333, 0.6591, 0.5333, 0.6608, 0.5333, 0.6608, 0.5836, 0.6606, 0.5836, 0.6606, 0.5333, 0.6586, 0.5838, 0.6563, 0.5838, 0.6563, 0.5836, 0.6586, 0.5836, 0.6563, 0.533, 0.6586, 0.533, 0.6586, 0.5333, 0.6563, 0.5333, 0.6588, 0.5333, 0.6588, 0.5836, 0.6586, 0.5836, 0.6586, 0.5333, 0.6607, 0.3554, 0.6592, 0.3554, 0.6592, 0.3552, 0.6607, 0.3552, 0.6592, 0.3046, 0.6607, 0.3046, 0.6607, 0.3049, 0.6592, 0.3049, 0.6609, 0.3049, 0.6609, 0.3552, 0.6607, 0.3552, 0.6607, 0.3049, 0.6613, 0.533, 0.6591, 0.533, 0.6591, 0.5328, 0.6613, 0.5328, 0.6591, 0.4823, 0.6613, 0.4823, 0.6613, 0.4825, 0.6591, 0.4825, 0.6531, 0.6528, 0.6531, 0.655, 0.6517, 0.655, 0.6517, 0.6528])
me_cube_003.update()
me_cube_006 = bpy.data.meshes.new('Cube.006')
me_cube_006.from_pydata([(-0.35, -0.6, 0.65), (-0.34, -0.59, 0.69), (-0.35, 0.6, 0.65), (-0.34, 0.59, 0.69), (0.35, -0.6, 0.65), (0.34, -0.59, 0.69), (0.35, 0.6, 0.65), (0.34, 0.59, 0.69), (-0.35, -0.6, 0.69), (-0.35, 0.6, 0.69), (0.35, 0.6, 0.69), (0.35, -0.6, 0.69), (-0.34, -0.59, 0.675), (-0.34, 0.59, 0.675), (0.34, 0.59, 0.675), (0.34, -0.59, 0.675)], [], [(0, 8, 9, 2), (2, 9, 10, 6), (6, 10, 11, 4), (4, 11, 8, 0), (2, 6, 4, 0), (5, 7, 14, 15), (1, 3, 9, 8), (3, 7, 10, 9), (7, 5, 11, 10), (5, 1, 8, 11), (14, 13, 12, 15), (3, 1, 12, 13), (1, 5, 15, 12), (7, 3, 13, 14)])
_uv = me_cube_006.uv_layers.new(name='UVMap')
_uv.uv.foreach_set('vector', [0.375, 0.0, 0.625, 0.0, 0.625, 0.25, 0.375, 0.25, 0.375, 0.25, 0.625, 0.25, 0.625, 0.5, 0.375, 0.5, 0.375, 0.5, 0.625, 0.5, 0.625, 0.75, 0.375, 0.75, 0.375, 0.75, 0.625, 0.75, 0.625, 1.0, 0.375, 1.0, 0.125, 0.5, 0.375, 0.5, 0.375, 0.75, 0.125, 0.75, 0.6286, 0.7479, 0.6286, 0.5021, 0.6286, 0.5021, 0.6286, 0.7479, 0.8714, 0.7479, 0.8714, 0.5021, 0.875, 0.5, 0.875, 0.75, 0.8714, 0.5021, 0.6286, 0.5021, 0.625, 0.5, 0.875, 0.5, 0.6286, 0.5021, 0.6286, 0.7479, 0.625, 0.75, 0.625, 0.5, 0.6286, 0.7479, 0.8714, 0.7479, 0.875, 0.75, 0.625, 0.75, 0.6286, 0.5021, 0.8714, 0.5021, 0.8714, 0.7479, 0.6286, 0.7479, 0.8714, 0.5021, 0.8714, 0.7479, 0.8714, 0.7479, 0.8714, 0.5021, 0.8714, 0.7479, 0.6286, 0.7479, 0.6286, 0.7479, 0.8714, 0.7479, 0.6286, 0.5021, 0.8714, 0.5021, 0.8714, 0.5021, 0.6286, 0.5021])
me_cube_006.update()

# ---- objects
ob_table = bpy.data.objects.new('Table', me_cube)
ob_legs_001 = bpy.data.objects.new('Legs.001', me_cube_005)
ob_table_new = bpy.data.objects.new('Table_new', me_cube_001)
ob_legsrung = bpy.data.objects.new('LegsRung', me_cube_003)
ob_collision_colonly = bpy.data.objects.new('collision-colonly', me_cube_006)

# ---- transforms, parenting, visibility, modifiers, constraints
ob_table.location = (0.0, 0.0, 0.0)
_m = ob_table.modifiers.new('Auto Smooth', 'NODES')
_m.node_group = ng_auto_smooth
_gi = [s.identifier for s in ng_auto_smooth.interface.items_tree if s.item_type == 'SOCKET' and s.in_out == 'INPUT']
_m[_gi[1]] = 0.5236  # Angle
ob_legs_001.location = (-0.28, 0.54, 0.325)
_m = ob_legs_001.modifiers.new('Array', 'ARRAY')
_m.use_constant_offset = True
_m.constant_offset_displace = (0.56, 0.0, 0.0)
_m.use_relative_offset = False
_m = ob_legs_001.modifiers.new('Array.001', 'ARRAY')
_m.use_constant_offset = True
_m.constant_offset_displace = (0.0, -1.08, 0.0)
_m.use_relative_offset = False
ob_table_new.location = (0.0, 0.0, 0.0)
_m = ob_table_new.modifiers.new('Auto Smooth', 'NODES')
_m.node_group = ng_auto_smooth
_gi = [s.identifier for s in ng_auto_smooth.interface.items_tree if s.item_type == 'SOCKET' and s.in_out == 'INPUT']
_m[_gi[1]] = 0.5236  # Angle
ob_legsrung.parent = ob_table_new
ob_legsrung.location = (0.0, 0.0, 0.0)
ob_collision_colonly.parent = ob_table_new
ob_collision_colonly.location = (0.0, 0.0, 0.0)

# ---- collection membership
col_table_old.objects.link(ob_table)
col_backup.objects.link(ob_legs_001)
col_table_new.objects.link(ob_table_new)
col_table_new.objects.link(ob_legsrung)
col_table_new.objects.link(ob_collision_colonly)
def _layer_coll(name, lc=None):
    lc = lc or bpy.context.view_layer.layer_collection
    for c in lc.children:
        if c.name == name: return c
        r = _layer_coll(name, c)
        if r: return r
_layer_coll('Table_old').exclude = True
_layer_coll('Backup').exclude = True

# ---- scene / render settings (as saved in the file)
scene.frame_start = 1; scene.frame_end = 250; scene.frame_set(1)
scene.render.engine = 'BLENDER_EEVEE_NEXT'
scene.cycles.sampling_pattern = 'TABULATED_SOBOL'
bpy.context.view_layer.update()

# ---- added for rendering (the .blend has no active camera and no usable light): camera, sun
cam_auto = bpy.data.cameras.new('AutoCamera')
cam_auto.lens = 50.0
cam_auto.sensor_width = 36.0
cam_auto.clip_end = 1000.0
ob_auto_camera = bpy.data.objects.new('AutoCamera', cam_auto)
scene.collection.objects.link(ob_auto_camera)
ob_auto_camera.location = (1.59188, -1.91025, 1.456)
ob_auto_camera.rotation_euler = (1.09748, -7.21219e-08, 0.694738)
scene.camera = ob_auto_camera
light_auto_sun = bpy.data.lights.new('AutoSun', 'SUN')
light_auto_sun.energy = 3.0
light_auto_sun.angle = 0.0523599
ob_auto_sun = bpy.data.objects.new('AutoSun', light_auto_sun)
scene.collection.objects.link(ob_auto_sun)
ob_auto_sun.rotation_euler = (0.872665, 0.174533, 0.523599)
bpy.context.view_layer.update()

